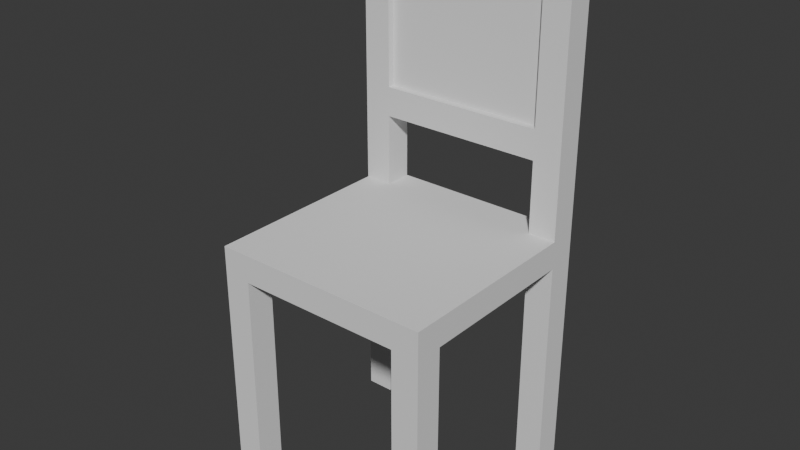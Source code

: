 # Source: Chair.blend  (saved by Blender 4.2.66; exported with 4.5.12 LTS)
import bpy
from mathutils import Matrix  # noqa: F401  (used for matrix-valued properties, if any)

bpy.ops.wm.read_factory_settings(use_empty=True)
scene = bpy.context.scene
scene.name = 'Scene'

# ---- collections
col_collection = bpy.data.collections.new('Collection'); scene.collection.children.link(col_collection)

# ---- world
world_world = bpy.data.worlds.new('World'); scene.world = world_world
world_world.use_nodes = True; world_world.node_tree.nodes.clear()
_N = world_world.node_tree.nodes; _L = world_world.node_tree.links
n0 = _N.new('ShaderNodeOutputWorld'); n0.name = 'World Output'; n0.location = (300, 300)
n1 = _N.new('ShaderNodeBackground'); n1.name = 'Background'; n1.location = (10, 300)
n1.inputs[0].default_value = (0.05088, 0.05088, 0.05088, 1.0)
_L.new(n1.outputs[0], n0.inputs[0])
n0.is_active_output = True
world_world.color = (0.05088, 0.05088, 0.05088)
world_world.sun_shadow_jitter_overblur = 0.0

# ---- meshes
me_cube_045 = bpy.data.meshes.new('Cube.045')
me_cube_045.from_pydata([(-0.225, 0.2437, 0.95), (0.225, 0.2437, 0.95), (-0.225, 0.2437, 1.345), (0.225, 0.2437, 1.345), (-0.225, 0.2812, 0.95), (0.225, 0.2812, 0.95), (-0.225, 0.2812, 1.345), (0.225, 0.2812, 1.345), (-0.3, 0.225, 0.0), (-0.3, 0.225, 0.6), (-0.3, 0.3, 0.0), (-0.3, 0.3, 0.6), (-0.225, 0.225, 0.0), (-0.225, 0.225, 0.6), (-0.225, 0.3, 0.0), (-0.225, 0.3, 0.6), (0.225, 0.225, 0.0), (0.225, 0.225, 0.6), (0.225, 0.3, 0.0), (0.225, 0.3, 0.6), (0.3, 0.225, 0.0), (0.3, 0.225, 0.6), (0.3, 0.3, 0.0), (0.3, 0.3, 0.6), (-0.3, -0.3, 0.0), (-0.3, -0.3, 0.6), (-0.3, -0.225, 0.0), (-0.3, -0.225, 0.6), (-0.225, -0.3, 0.0), (-0.225, -0.3, 0.6), (-0.225, -0.225, 0.0), (-0.225, -0.225, 0.6), (0.225, -0.3, 0.0), (0.225, -0.3, 0.6), (0.225, -0.225, 0.0), (0.225, -0.225, 0.6), (0.3, -0.3, 0.0), (0.3, -0.3, 0.6), (0.3, -0.225, 0.0), (0.3, -0.225, 0.6), (-0.3, 0.225, 0.675), (-0.3, 0.3, 0.675), (-0.225, 0.3, 0.675), (-0.225, 0.225, 0.675), (0.225, 0.225, 0.675), (0.225, 0.3, 0.675), (0.3, 0.3, 0.675), (0.3, 0.225, 0.675), (-0.3, -0.3, 0.675), (-0.3, -0.225, 0.675), (-0.225, -0.225, 0.675), (-0.225, -0.3, 0.675), (0.225, -0.3, 0.675), (0.225, -0.225, 0.675), (0.3, -0.225, 0.675), (0.3, -0.3, 0.675), (-0.3, 0.225, 0.87), (-0.3, 0.3, 0.87), (-0.225, 0.3, 0.87), (-0.225, 0.225, 0.87), (0.225, 0.225, 0.87), (0.225, 0.3, 0.87), (0.3, 0.3, 0.87), (0.3, 0.225, 0.87), (-0.3, 0.225, 0.95), (-0.3, 0.3, 0.95), (-0.225, 0.3, 0.95), (-0.225, 0.225, 0.95), (0.225, 0.225, 0.95), (0.225, 0.3, 0.95), (0.3, 0.3, 0.95), (0.3, 0.225, 0.95), (-0.3, 0.225, 1.345), (-0.3, 0.3, 1.345), (-0.225, 0.3, 1.345), (-0.225, 0.225, 1.345), (0.225, 0.225, 1.345), (0.225, 0.3, 1.345), (0.3, 0.3, 1.345), (0.3, 0.225, 1.345), (-0.3, 0.225, 1.425), (-0.3, 0.3, 1.425), (-0.225, 0.3, 1.425), (-0.225, 0.225, 1.425), (0.225, 0.225, 1.425), (0.225, 0.3, 1.425), (0.3, 0.3, 1.425), (0.3, 0.225, 1.425)], [], [(1, 3, 2, 0), (5, 4, 6, 7), (8, 9, 11, 10), (10, 11, 15, 14), (14, 15, 13, 12), (12, 13, 9, 8), (10, 14, 12, 8), (15, 11, 41, 42), (16, 17, 19, 18), (18, 19, 23, 22), (22, 23, 21, 20), (20, 21, 17, 16), (18, 22, 20, 16), (29, 33, 52, 51), (24, 25, 27, 26), (26, 27, 31, 30), (30, 31, 29, 28), (28, 29, 25, 24), (26, 30, 28, 24), (25, 29, 51, 48), (32, 33, 35, 34), (34, 35, 39, 38), (38, 39, 37, 36), (36, 37, 33, 32), (34, 38, 36, 32), (19, 15, 42, 45), (23, 19, 45, 46), (9, 27, 49, 40), (37, 39, 54, 55), (21, 23, 46, 47), (39, 21, 47, 54), (46, 45, 61, 62), (44, 47, 63, 60), (50, 49, 48, 51), (54, 53, 52, 55), (53, 50, 51, 52), (43, 40, 49, 50), (42, 43, 44, 45), (47, 44, 53, 54), (53, 44, 43, 50), (11, 9, 40, 41), (27, 25, 48, 49), (33, 37, 55, 52), (63, 62, 70, 71), (40, 43, 59, 56), (42, 41, 57, 58), (47, 46, 62, 63), (45, 44, 60, 61), (43, 42, 58, 59), (41, 40, 56, 57), (66, 65, 73, 74), (64, 67, 75, 72), (57, 56, 64, 65), (60, 63, 71, 68), (62, 61, 69, 70), (56, 59, 67, 64), (58, 57, 65, 66), (61, 60, 59, 58), (66, 69, 61, 58), (59, 60, 68, 67), (69, 66, 67, 68), (21, 39, 35, 17), (31, 35, 33, 29), (13, 31, 27, 9), (15, 19, 17, 13), (35, 31, 13, 17), (79, 78, 86, 87), (74, 73, 81, 82), (71, 70, 78, 79), (69, 68, 76, 77), (67, 66, 74, 75), (65, 64, 72, 73), (68, 71, 79, 76), (70, 69, 77, 78), (82, 81, 80, 83), (86, 85, 84, 87), (73, 72, 80, 81), (76, 79, 87, 84), (78, 77, 85, 86), (72, 75, 83, 80), (74, 77, 76, 75), (85, 77, 74, 82), (82, 83, 84, 85), (75, 76, 84, 83)])
_uv = me_cube_045.uv_layers.new(name='UVMap')
_uv.uv.foreach_set('vector', [0.4409, 0.3698, 0.5062, 0.3698, 0.5062, 0.4442, 0.4409, 0.4442, 0.4409, 0.3698, 0.4409, 0.2955, 0.5062, 0.2955, 0.5062, 0.3698, 0.5355, 0.6132, 0.4364, 0.6132, 0.4364, 0.6008, 0.5355, 0.6008, 0.5355, 0.6008, 0.4364, 0.6008, 0.4364, 0.5884, 0.5355, 0.5884, 0.6471, 0.3281, 0.5479, 0.3281, 0.5479, 0.3157, 0.6471, 0.3157, 0.6471, 0.3653, 0.5479, 0.3653, 0.5479, 0.3529, 0.6471, 0.3529, 0.6347, 0.4521, 0.6471, 0.4521, 0.6471, 0.4645, 0.6347, 0.4645, 0.4364, 0.5884, 0.4364, 0.6008, 0.424, 0.6008, 0.424, 0.5884, 0.4983, 0.3248, 0.3992, 0.3248, 0.3992, 0.3124, 0.4983, 0.3124, 0.5355, 0.514, 0.4364, 0.514, 0.4364, 0.5017, 0.5355, 0.5017, 0.5355, 0.5017, 0.4364, 0.5017, 0.4364, 0.4893, 0.5355, 0.4893, 0.6471, 0.3901, 0.5479, 0.3901, 0.5479, 0.3777, 0.6471, 0.3777, 0.6347, 0.4273, 0.6471, 0.4273, 0.6471, 0.4397, 0.6347, 0.4397, 0.5479, 0.514, 0.5479, 0.5884, 0.5355, 0.5884, 0.5355, 0.514, 0.5355, 0.7, 0.4364, 0.7, 0.4364, 0.6876, 0.5355, 0.6876, 0.6471, 0.3529, 0.5479, 0.3529, 0.5479, 0.3405, 0.6471, 0.3405, 0.6471, 0.3405, 0.5479, 0.3405, 0.5479, 0.3281, 0.6471, 0.3281, 0.6471, 0.514, 0.5479, 0.514, 0.5479, 0.5017, 0.6471, 0.5017, 0.6347, 0.4149, 0.6471, 0.4149, 0.6471, 0.4273, 0.6347, 0.4273, 0.5479, 0.5017, 0.5479, 0.514, 0.5355, 0.514, 0.5355, 0.5017, 0.4983, 0.3372, 0.3992, 0.3372, 0.3992, 0.3248, 0.4983, 0.3248, 0.6471, 0.3777, 0.5479, 0.3777, 0.5479, 0.3653, 0.6471, 0.3653, 0.5355, 0.4149, 0.4364, 0.4149, 0.4364, 0.4025, 0.5355, 0.4025, 0.6471, 0.6008, 0.5479, 0.6008, 0.5479, 0.5884, 0.6471, 0.5884, 0.6347, 0.4397, 0.6471, 0.4397, 0.6471, 0.4521, 0.6347, 0.4521, 0.4364, 0.514, 0.4364, 0.5884, 0.424, 0.5884, 0.424, 0.514, 0.4364, 0.5017, 0.4364, 0.514, 0.424, 0.514, 0.424, 0.5017, 0.4364, 0.6132, 0.4364, 0.6876, 0.424, 0.6876, 0.424, 0.6132, 0.4364, 0.4025, 0.4364, 0.4149, 0.424, 0.4149, 0.424, 0.4025, 0.4364, 0.4893, 0.4364, 0.5017, 0.424, 0.5017, 0.424, 0.4893, 0.4364, 0.4149, 0.4364, 0.4893, 0.424, 0.4893, 0.424, 0.4149, 0.424, 0.5017, 0.424, 0.514, 0.3917, 0.514, 0.3917, 0.5017, 0.6595, 0.6876, 0.6595, 0.7, 0.6273, 0.7, 0.6273, 0.6876, 0.6223, 0.4893, 0.6347, 0.4893, 0.6347, 0.5017, 0.6223, 0.5017, 0.5355, 0.4893, 0.5479, 0.4893, 0.5479, 0.5017, 0.5355, 0.5017, 0.5479, 0.4893, 0.6223, 0.4893, 0.6223, 0.5017, 0.5479, 0.5017, 0.6223, 0.4149, 0.6347, 0.4149, 0.6347, 0.4893, 0.6223, 0.4893, 0.6223, 0.4025, 0.6223, 0.4149, 0.5479, 0.4149, 0.5479, 0.4025, 0.5355, 0.4149, 0.5479, 0.4149, 0.5479, 0.4893, 0.5355, 0.4893, 0.5479, 0.4893, 0.5479, 0.4149, 0.6223, 0.4149, 0.6223, 0.4893, 0.4364, 0.6008, 0.4364, 0.6132, 0.424, 0.6132, 0.424, 0.6008, 0.4364, 0.6876, 0.4364, 0.7, 0.424, 0.7, 0.424, 0.6876, 0.5479, 0.5884, 0.5479, 0.6008, 0.5355, 0.6008, 0.5355, 0.5884, 0.3917, 0.4893, 0.3917, 0.5017, 0.3785, 0.5017, 0.3785, 0.4893, 0.6595, 0.6008, 0.6595, 0.6132, 0.6273, 0.6132, 0.6273, 0.6008, 0.424, 0.5884, 0.424, 0.6008, 0.3917, 0.6008, 0.3917, 0.5884, 0.424, 0.4893, 0.424, 0.5017, 0.3917, 0.5017, 0.3917, 0.4893, 0.6669, 0.4769, 0.6669, 0.4893, 0.6347, 0.4893, 0.6347, 0.4769, 0.6669, 0.4645, 0.6669, 0.4769, 0.6347, 0.4769, 0.6347, 0.4645, 0.424, 0.6008, 0.424, 0.6132, 0.3917, 0.6132, 0.3917, 0.6008, 0.3785, 0.5884, 0.3785, 0.6008, 0.3132, 0.6008, 0.3132, 0.5884, 0.614, 0.6008, 0.614, 0.6132, 0.5488, 0.6132, 0.5488, 0.6008, 0.3917, 0.6008, 0.3917, 0.6132, 0.3785, 0.6132, 0.3785, 0.6008, 0.6273, 0.6876, 0.6273, 0.7, 0.614, 0.7, 0.614, 0.6876, 0.3917, 0.5017, 0.3917, 0.514, 0.3785, 0.514, 0.3785, 0.5017, 0.6273, 0.6008, 0.6273, 0.6132, 0.614, 0.6132, 0.614, 0.6008, 0.3917, 0.5884, 0.3917, 0.6008, 0.3785, 0.6008, 0.3785, 0.5884, 0.6223, 0.3033, 0.6223, 0.3157, 0.5479, 0.3157, 0.5479, 0.3033, 0.3785, 0.5884, 0.3785, 0.514, 0.3917, 0.514, 0.3917, 0.5884, 0.6273, 0.6132, 0.6273, 0.6876, 0.614, 0.6876, 0.614, 0.6132, 0.6223, 0.3033, 0.6967, 0.3033, 0.6967, 0.3157, 0.6223, 0.3157, 0.3992, 0.3157, 0.3992, 0.3901, 0.3868, 0.3901, 0.3868, 0.3157, 0.3124, 0.3901, 0.3868, 0.3901, 0.3868, 0.4025, 0.3124, 0.4025, 0.3124, 0.3157, 0.3124, 0.3901, 0.3, 0.3901, 0.3, 0.3157, 0.3124, 0.3033, 0.3868, 0.3033, 0.3868, 0.3157, 0.3124, 0.3157, 0.3868, 0.3901, 0.3124, 0.3901, 0.3124, 0.3157, 0.3868, 0.3157, 0.3132, 0.4893, 0.3132, 0.5017, 0.3, 0.5017, 0.3, 0.4893, 0.3132, 0.5884, 0.3132, 0.6008, 0.3, 0.6008, 0.3, 0.5884, 0.3785, 0.4893, 0.3785, 0.5017, 0.3132, 0.5017, 0.3132, 0.4893, 0.7, 0.4893, 0.7, 0.5017, 0.6347, 0.5017, 0.6347, 0.4893, 0.5388, 0.3, 0.5388, 0.3124, 0.4736, 0.3124, 0.4736, 0.3, 0.3785, 0.6008, 0.3785, 0.6132, 0.3132, 0.6132, 0.3132, 0.6008, 0.614, 0.6876, 0.614, 0.7, 0.5488, 0.7, 0.5488, 0.6876, 0.3785, 0.5017, 0.3785, 0.514, 0.3132, 0.514, 0.3132, 0.5017, 0.6347, 0.3901, 0.6471, 0.3901, 0.6471, 0.4025, 0.6347, 0.4025, 0.5479, 0.3901, 0.5603, 0.3901, 0.5603, 0.4025, 0.5479, 0.4025, 0.3132, 0.6008, 0.3132, 0.6132, 0.3, 0.6132, 0.3, 0.6008, 0.5488, 0.6876, 0.5488, 0.7, 0.5355, 0.7, 0.5355, 0.6876, 0.3132, 0.5017, 0.3132, 0.514, 0.3, 0.514, 0.3, 0.5017, 0.5488, 0.6008, 0.5488, 0.6132, 0.5355, 0.6132, 0.5355, 0.6008, 0.3992, 0.3, 0.4736, 0.3, 0.4736, 0.3124, 0.3992, 0.3124, 0.3, 0.514, 0.3132, 0.514, 0.3132, 0.5884, 0.3, 0.5884, 0.6347, 0.3901, 0.6347, 0.4025, 0.5603, 0.4025, 0.5603, 0.3901, 0.5488, 0.6132, 0.5488, 0.6876, 0.5355, 0.6876, 0.5355, 0.6132])
me_cube_045.update()

# ---- objects
ob_chair = bpy.data.objects.new('Chair', me_cube_045)

# ---- transforms, parenting, visibility, modifiers, constraints
ob_chair.location = (0.0, 0.0, 0.0)

# ---- collection membership
col_collection.objects.link(ob_chair)

# ---- scene / render settings (as saved in the file)
scene.frame_start = 1; scene.frame_end = 250; scene.frame_set(1)
scene.render.engine = 'BLENDER_EEVEE_NEXT'
bpy.context.view_layer.update()

# ---- added for rendering (the .blend has no active camera and no usable light): camera, sun
cam_auto = bpy.data.cameras.new('AutoCamera')
cam_auto.lens = 50.0
cam_auto.sensor_width = 36.0
cam_auto.clip_end = 1000.0
ob_auto_camera = bpy.data.objects.new('AutoCamera', cam_auto)
scene.collection.objects.link(ob_auto_camera)
ob_auto_camera.location = (1.53449, -1.84138, 1.94009)
ob_auto_camera.rotation_euler = (1.09748, -7.21219e-08, 0.694738)
scene.camera = ob_auto_camera
light_auto_sun = bpy.data.lights.new('AutoSun', 'SUN')
light_auto_sun.energy = 3.0
light_auto_sun.angle = 0.0523599
ob_auto_sun = bpy.data.objects.new('AutoSun', light_auto_sun)
scene.collection.objects.link(ob_auto_sun)
ob_auto_sun.rotation_euler = (0.872665, 0.174533, 0.523599)
bpy.context.view_layer.update()
